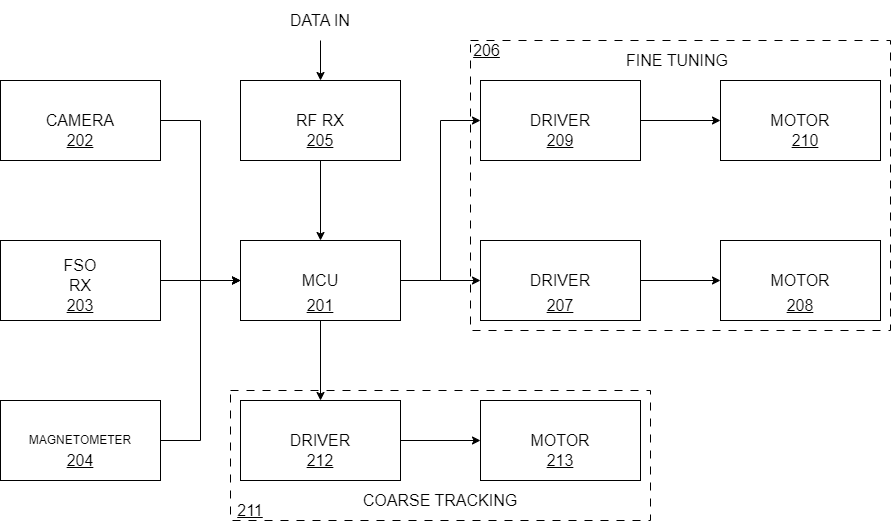

The diagram above was exported from draw.io. Its source (the exported page's mxGraphModel, read from the mxfile embedded in the PNG):
<mxGraphModel dx="993" dy="699" grid="1" gridSize="10" guides="1" tooltips="1" connect="1" arrows="1" fold="1" page="1" pageScale="1.5" pageWidth="1169" pageHeight="826" background="none" math="0" shadow="0">
  <root>
    <mxCell id="0" style=";html=1;" />
    <mxCell id="1" style=";html=1;" parent="0" />
    <mxCell id="B02udAxUUIB_J80aw2dH-23" style="edgeStyle=orthogonalEdgeStyle;rounded=0;orthogonalLoop=1;jettySize=auto;html=1;exitX=0.5;exitY=1;exitDx=0;exitDy=0;entryX=0.5;entryY=0;entryDx=0;entryDy=0;fontSize=16;" parent="1" source="B02udAxUUIB_J80aw2dH-3" target="B02udAxUUIB_J80aw2dH-5" edge="1">
      <mxGeometry relative="1" as="geometry" />
    </mxCell>
    <mxCell id="B02udAxUUIB_J80aw2dH-24" style="edgeStyle=orthogonalEdgeStyle;rounded=0;orthogonalLoop=1;jettySize=auto;html=1;exitX=1;exitY=0.5;exitDx=0;exitDy=0;entryX=0;entryY=0.5;entryDx=0;entryDy=0;fontSize=16;" parent="1" source="B02udAxUUIB_J80aw2dH-3" target="B02udAxUUIB_J80aw2dH-9" edge="1">
      <mxGeometry relative="1" as="geometry" />
    </mxCell>
    <mxCell id="UDk6W2XwM2oVzU4VUIl0-13" style="edgeStyle=orthogonalEdgeStyle;rounded=0;orthogonalLoop=1;jettySize=auto;html=1;exitX=1;exitY=0.5;exitDx=0;exitDy=0;entryX=0;entryY=0.5;entryDx=0;entryDy=0;" parent="1" source="B02udAxUUIB_J80aw2dH-3" target="UDk6W2XwM2oVzU4VUIl0-1" edge="1">
      <mxGeometry relative="1" as="geometry" />
    </mxCell>
    <mxCell id="B02udAxUUIB_J80aw2dH-3" value="" style="rounded=0;whiteSpace=wrap;html=1;fontSize=16;" parent="1" vertex="1">
      <mxGeometry x="360" y="400" width="160" height="80" as="geometry" />
    </mxCell>
    <mxCell id="B02udAxUUIB_J80aw2dH-22" style="edgeStyle=orthogonalEdgeStyle;rounded=0;orthogonalLoop=1;jettySize=auto;html=1;exitX=0.5;exitY=1;exitDx=0;exitDy=0;entryX=0.5;entryY=0;entryDx=0;entryDy=0;fontSize=16;" parent="1" source="B02udAxUUIB_J80aw2dH-4" target="B02udAxUUIB_J80aw2dH-3" edge="1">
      <mxGeometry relative="1" as="geometry" />
    </mxCell>
    <mxCell id="B02udAxUUIB_J80aw2dH-4" value="" style="rounded=0;whiteSpace=wrap;html=1;fontSize=16;" parent="1" vertex="1">
      <mxGeometry x="360" y="240" width="160" height="80" as="geometry" />
    </mxCell>
    <mxCell id="B02udAxUUIB_J80aw2dH-26" style="edgeStyle=orthogonalEdgeStyle;rounded=0;orthogonalLoop=1;jettySize=auto;html=1;exitX=1;exitY=0.5;exitDx=0;exitDy=0;entryX=0;entryY=0.5;entryDx=0;entryDy=0;fontSize=16;" parent="1" source="B02udAxUUIB_J80aw2dH-5" target="B02udAxUUIB_J80aw2dH-8" edge="1">
      <mxGeometry relative="1" as="geometry" />
    </mxCell>
    <mxCell id="B02udAxUUIB_J80aw2dH-5" value="" style="rounded=0;whiteSpace=wrap;html=1;fontSize=16;" parent="1" vertex="1">
      <mxGeometry x="360" y="560" width="160" height="80" as="geometry" />
    </mxCell>
    <mxCell id="UDk6W2XwM2oVzU4VUIl0-16" style="edgeStyle=orthogonalEdgeStyle;rounded=0;orthogonalLoop=1;jettySize=auto;html=1;exitX=1;exitY=0.5;exitDx=0;exitDy=0;entryX=0;entryY=0.5;entryDx=0;entryDy=0;" parent="1" source="B02udAxUUIB_J80aw2dH-6" target="B02udAxUUIB_J80aw2dH-3" edge="1">
      <mxGeometry relative="1" as="geometry" />
    </mxCell>
    <mxCell id="B02udAxUUIB_J80aw2dH-6" value="" style="rounded=0;whiteSpace=wrap;html=1;fontSize=16;" parent="1" vertex="1">
      <mxGeometry x="120" y="400" width="160" height="80" as="geometry" />
    </mxCell>
    <mxCell id="B02udAxUUIB_J80aw2dH-20" style="edgeStyle=orthogonalEdgeStyle;rounded=0;orthogonalLoop=1;jettySize=auto;html=1;entryX=0;entryY=0.5;entryDx=0;entryDy=0;fontSize=16;" parent="1" source="B02udAxUUIB_J80aw2dH-7" target="B02udAxUUIB_J80aw2dH-3" edge="1">
      <mxGeometry relative="1" as="geometry" />
    </mxCell>
    <mxCell id="B02udAxUUIB_J80aw2dH-7" value="" style="rounded=0;whiteSpace=wrap;html=1;fontSize=16;" parent="1" vertex="1">
      <mxGeometry x="120" y="240" width="160" height="80" as="geometry" />
    </mxCell>
    <mxCell id="B02udAxUUIB_J80aw2dH-8" value="" style="rounded=0;whiteSpace=wrap;html=1;fontSize=16;" parent="1" vertex="1">
      <mxGeometry x="600" y="560" width="160" height="80" as="geometry" />
    </mxCell>
    <mxCell id="B02udAxUUIB_J80aw2dH-25" style="edgeStyle=orthogonalEdgeStyle;rounded=0;orthogonalLoop=1;jettySize=auto;html=1;exitX=1;exitY=0.5;exitDx=0;exitDy=0;entryX=0;entryY=0.5;entryDx=0;entryDy=0;fontSize=16;" parent="1" source="B02udAxUUIB_J80aw2dH-9" target="B02udAxUUIB_J80aw2dH-10" edge="1">
      <mxGeometry relative="1" as="geometry" />
    </mxCell>
    <mxCell id="B02udAxUUIB_J80aw2dH-9" value="" style="rounded=0;whiteSpace=wrap;html=1;fontSize=16;" parent="1" vertex="1">
      <mxGeometry x="600" y="400" width="160" height="80" as="geometry" />
    </mxCell>
    <mxCell id="B02udAxUUIB_J80aw2dH-10" value="" style="rounded=0;whiteSpace=wrap;html=1;fontSize=16;" parent="1" vertex="1">
      <mxGeometry x="840" y="400" width="160" height="80" as="geometry" />
    </mxCell>
    <mxCell id="B02udAxUUIB_J80aw2dH-11" value="CAMERA" style="text;html=1;strokeColor=none;fillColor=none;align=center;verticalAlign=middle;whiteSpace=wrap;rounded=0;fontSize=16;" parent="1" vertex="1">
      <mxGeometry x="170" y="265" width="60" height="30" as="geometry" />
    </mxCell>
    <mxCell id="B02udAxUUIB_J80aw2dH-12" value="FSO RX" style="text;html=1;strokeColor=none;fillColor=none;align=center;verticalAlign=middle;whiteSpace=wrap;rounded=0;fontSize=16;" parent="1" vertex="1">
      <mxGeometry x="170" y="420" width="60" height="30" as="geometry" />
    </mxCell>
    <mxCell id="B02udAxUUIB_J80aw2dH-13" value="RF RX" style="text;html=1;strokeColor=none;fillColor=none;align=center;verticalAlign=middle;whiteSpace=wrap;rounded=0;fontSize=16;" parent="1" vertex="1">
      <mxGeometry x="410" y="265" width="60" height="30" as="geometry" />
    </mxCell>
    <mxCell id="B02udAxUUIB_J80aw2dH-14" value="MCU" style="text;html=1;strokeColor=none;fillColor=none;align=center;verticalAlign=middle;whiteSpace=wrap;rounded=0;fontSize=16;" parent="1" vertex="1">
      <mxGeometry x="410" y="425" width="60" height="30" as="geometry" />
    </mxCell>
    <mxCell id="B02udAxUUIB_J80aw2dH-15" value="DRIVER" style="text;html=1;strokeColor=none;fillColor=none;align=center;verticalAlign=middle;whiteSpace=wrap;rounded=0;fontSize=16;" parent="1" vertex="1">
      <mxGeometry x="410" y="585" width="60" height="30" as="geometry" />
    </mxCell>
    <mxCell id="B02udAxUUIB_J80aw2dH-16" value="DRIVER" style="text;html=1;strokeColor=none;fillColor=none;align=center;verticalAlign=middle;whiteSpace=wrap;rounded=0;fontSize=16;" parent="1" vertex="1">
      <mxGeometry x="650" y="425" width="60" height="30" as="geometry" />
    </mxCell>
    <mxCell id="B02udAxUUIB_J80aw2dH-17" value="MOTOR" style="text;html=1;strokeColor=none;fillColor=none;align=center;verticalAlign=middle;whiteSpace=wrap;rounded=0;fontSize=16;" parent="1" vertex="1">
      <mxGeometry x="890" y="425" width="60" height="30" as="geometry" />
    </mxCell>
    <mxCell id="B02udAxUUIB_J80aw2dH-18" value="MOTOR" style="text;html=1;strokeColor=none;fillColor=none;align=center;verticalAlign=middle;whiteSpace=wrap;rounded=0;fontSize=16;" parent="1" vertex="1">
      <mxGeometry x="650" y="585" width="60" height="30" as="geometry" />
    </mxCell>
    <mxCell id="B02udAxUUIB_J80aw2dH-27" value="" style="rounded=0;whiteSpace=wrap;html=1;dashed=1;dashPattern=8 8;fillColor=none;fontSize=16;" parent="1" vertex="1">
      <mxGeometry x="350" y="550" width="420" height="130" as="geometry" />
    </mxCell>
    <mxCell id="B02udAxUUIB_J80aw2dH-28" value="" style="rounded=0;whiteSpace=wrap;html=1;dashed=1;dashPattern=8 8;fillColor=none;fontSize=16;" parent="1" vertex="1">
      <mxGeometry x="590" y="200" width="420" height="290" as="geometry" />
    </mxCell>
    <mxCell id="B02udAxUUIB_J80aw2dH-29" value="COARSE TRACKING" style="text;html=1;strokeColor=none;fillColor=none;align=center;verticalAlign=middle;whiteSpace=wrap;rounded=0;fontSize=16;" parent="1" vertex="1">
      <mxGeometry x="480" y="640" width="160" height="40" as="geometry" />
    </mxCell>
    <mxCell id="B02udAxUUIB_J80aw2dH-30" value="FINE TUNING" style="text;html=1;strokeColor=none;fillColor=none;align=center;verticalAlign=middle;whiteSpace=wrap;rounded=0;fontSize=16;" parent="1" vertex="1">
      <mxGeometry x="717" y="200" width="160" height="40" as="geometry" />
    </mxCell>
    <mxCell id="B02udAxUUIB_J80aw2dH-45" style="edgeStyle=orthogonalEdgeStyle;rounded=0;orthogonalLoop=1;jettySize=auto;html=1;exitX=0.5;exitY=1;exitDx=0;exitDy=0;entryX=0.5;entryY=0;entryDx=0;entryDy=0;fontSize=16;" parent="1" source="B02udAxUUIB_J80aw2dH-43" target="B02udAxUUIB_J80aw2dH-4" edge="1">
      <mxGeometry relative="1" as="geometry" />
    </mxCell>
    <mxCell id="B02udAxUUIB_J80aw2dH-43" value="DATA IN" style="text;html=1;strokeColor=none;fillColor=none;align=center;verticalAlign=middle;whiteSpace=wrap;rounded=0;fontSize=16;" parent="1" vertex="1">
      <mxGeometry x="400" y="160" width="80" height="40" as="geometry" />
    </mxCell>
    <mxCell id="B02udAxUUIB_J80aw2dH-49" value="201" style="text;html=1;strokeColor=none;fillColor=none;align=center;verticalAlign=middle;whiteSpace=wrap;rounded=0;fontSize=16;fontStyle=4" parent="1" vertex="1">
      <mxGeometry x="420" y="455" width="40" height="20" as="geometry" />
    </mxCell>
    <mxCell id="B02udAxUUIB_J80aw2dH-50" value="202" style="text;html=1;strokeColor=none;fillColor=none;align=center;verticalAlign=middle;whiteSpace=wrap;rounded=0;fontSize=16;fontStyle=4" parent="1" vertex="1">
      <mxGeometry x="180" y="290" width="40" height="20" as="geometry" />
    </mxCell>
    <mxCell id="B02udAxUUIB_J80aw2dH-51" value="203" style="text;html=1;strokeColor=none;fillColor=none;align=center;verticalAlign=middle;whiteSpace=wrap;rounded=0;fontSize=16;fontStyle=4" parent="1" vertex="1">
      <mxGeometry x="185" y="455" width="30" height="20" as="geometry" />
    </mxCell>
    <mxCell id="B02udAxUUIB_J80aw2dH-52" value="205" style="text;html=1;strokeColor=none;fillColor=none;align=center;verticalAlign=middle;whiteSpace=wrap;rounded=0;fontSize=16;fontStyle=4" parent="1" vertex="1">
      <mxGeometry x="420" y="290" width="40" height="20" as="geometry" />
    </mxCell>
    <mxCell id="B02udAxUUIB_J80aw2dH-53" value="207" style="text;html=1;strokeColor=none;fillColor=none;align=center;verticalAlign=middle;whiteSpace=wrap;rounded=0;fontSize=16;fontStyle=4" parent="1" vertex="1">
      <mxGeometry x="665" y="455" width="30" height="20" as="geometry" />
    </mxCell>
    <mxCell id="B02udAxUUIB_J80aw2dH-54" value="208" style="text;html=1;strokeColor=none;fillColor=none;align=center;verticalAlign=middle;whiteSpace=wrap;rounded=0;fontSize=16;fontStyle=4" parent="1" vertex="1">
      <mxGeometry x="900" y="455" width="40" height="20" as="geometry" />
    </mxCell>
    <mxCell id="B02udAxUUIB_J80aw2dH-55" value="206" style="text;html=1;strokeColor=none;fillColor=none;align=center;verticalAlign=middle;whiteSpace=wrap;rounded=0;fontSize=16;fontStyle=4" parent="1" vertex="1">
      <mxGeometry x="590" y="200" width="33" height="20" as="geometry" />
    </mxCell>
    <mxCell id="B02udAxUUIB_J80aw2dH-56" value="211" style="text;html=1;strokeColor=none;fillColor=none;align=center;verticalAlign=middle;whiteSpace=wrap;rounded=0;fontSize=16;fontStyle=4" parent="1" vertex="1">
      <mxGeometry x="350" y="660" width="40" height="20" as="geometry" />
    </mxCell>
    <mxCell id="B02udAxUUIB_J80aw2dH-57" value="212" style="text;html=1;strokeColor=none;fillColor=none;align=center;verticalAlign=middle;whiteSpace=wrap;rounded=0;fontSize=16;fontStyle=4" parent="1" vertex="1">
      <mxGeometry x="425" y="610" width="30" height="20" as="geometry" />
    </mxCell>
    <mxCell id="B02udAxUUIB_J80aw2dH-58" value="213" style="text;html=1;strokeColor=none;fillColor=none;align=center;verticalAlign=middle;whiteSpace=wrap;rounded=0;fontSize=16;fontStyle=4" parent="1" vertex="1">
      <mxGeometry x="660" y="610" width="40" height="20" as="geometry" />
    </mxCell>
    <mxCell id="UDk6W2XwM2oVzU4VUIl0-9" style="edgeStyle=orthogonalEdgeStyle;rounded=0;orthogonalLoop=1;jettySize=auto;html=1;entryX=0;entryY=0.5;entryDx=0;entryDy=0;" parent="1" source="UDk6W2XwM2oVzU4VUIl0-1" target="UDk6W2XwM2oVzU4VUIl0-2" edge="1">
      <mxGeometry relative="1" as="geometry" />
    </mxCell>
    <mxCell id="UDk6W2XwM2oVzU4VUIl0-1" value="DRIVER" style="rounded=0;whiteSpace=wrap;html=1;fontSize=16;" parent="1" vertex="1">
      <mxGeometry x="600" y="240" width="160" height="80" as="geometry" />
    </mxCell>
    <mxCell id="UDk6W2XwM2oVzU4VUIl0-2" value="MOTOR" style="rounded=0;whiteSpace=wrap;html=1;fontSize=16;" parent="1" vertex="1">
      <mxGeometry x="840" y="240" width="160" height="80" as="geometry" />
    </mxCell>
    <mxCell id="UDk6W2XwM2oVzU4VUIl0-7" value="209" style="text;html=1;strokeColor=none;fillColor=none;align=center;verticalAlign=middle;whiteSpace=wrap;rounded=0;fontSize=16;fontStyle=4" parent="1" vertex="1">
      <mxGeometry x="665" y="290" width="30" height="20" as="geometry" />
    </mxCell>
    <mxCell id="UDk6W2XwM2oVzU4VUIl0-8" value="210" style="text;html=1;strokeColor=none;fillColor=none;align=center;verticalAlign=middle;whiteSpace=wrap;rounded=0;fontSize=16;fontStyle=4" parent="1" vertex="1">
      <mxGeometry x="910" y="290" width="30" height="20" as="geometry" />
    </mxCell>
    <mxCell id="UDk6W2XwM2oVzU4VUIl0-24" style="edgeStyle=orthogonalEdgeStyle;rounded=0;orthogonalLoop=1;jettySize=auto;html=1;exitX=1;exitY=0.5;exitDx=0;exitDy=0;entryX=0;entryY=0.5;entryDx=0;entryDy=0;" parent="1" source="UDk6W2XwM2oVzU4VUIl0-17" target="B02udAxUUIB_J80aw2dH-3" edge="1">
      <mxGeometry relative="1" as="geometry" />
    </mxCell>
    <mxCell id="UDk6W2XwM2oVzU4VUIl0-17" value="MAGNETOMETER" style="rounded=0;whiteSpace=wrap;html=1;" parent="1" vertex="1">
      <mxGeometry x="120" y="560" width="160" height="80" as="geometry" />
    </mxCell>
    <mxCell id="UDk6W2XwM2oVzU4VUIl0-23" value="&lt;font style=&quot;font-size: 16px;&quot;&gt;204&lt;/font&gt;" style="text;html=1;strokeColor=none;fillColor=none;align=center;verticalAlign=middle;whiteSpace=wrap;rounded=0;fontStyle=4" parent="1" vertex="1">
      <mxGeometry x="180" y="610" width="40" height="20" as="geometry" />
    </mxCell>
  </root>
</mxGraphModel>